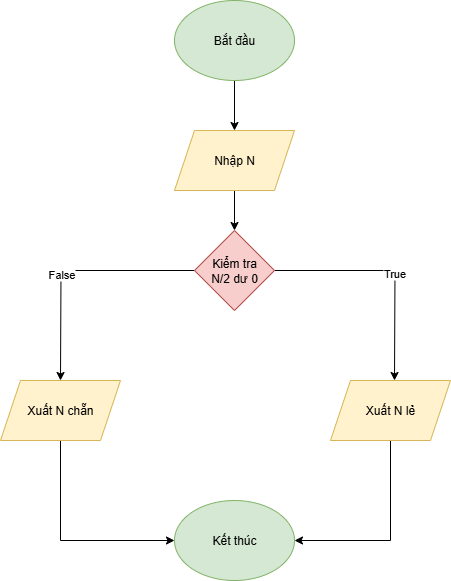

The diagram above was exported from draw.io. Its source (the exported page's mxGraphModel, read from the mxfile embedded in the PNG):
<mxGraphModel dx="1042" dy="535" grid="1" gridSize="10" guides="1" tooltips="1" connect="1" arrows="1" fold="1" page="1" pageScale="1" pageWidth="827" pageHeight="1169" math="0" shadow="0">
  <root>
    <mxCell id="0" />
    <mxCell id="1" parent="0" />
    <mxCell id="fLhnxS86Mktf_O2wPuAL-3" value="" style="edgeStyle=orthogonalEdgeStyle;rounded=0;orthogonalLoop=1;jettySize=auto;html=1;" edge="1" parent="1" source="fLhnxS86Mktf_O2wPuAL-1" target="fLhnxS86Mktf_O2wPuAL-2">
      <mxGeometry relative="1" as="geometry" />
    </mxCell>
    <mxCell id="fLhnxS86Mktf_O2wPuAL-1" value="Bắt đầu" style="ellipse;whiteSpace=wrap;html=1;fillColor=#d5e8d4;strokeColor=#82b366;" vertex="1" parent="1">
      <mxGeometry x="354" y="30" width="120" height="80" as="geometry" />
    </mxCell>
    <mxCell id="fLhnxS86Mktf_O2wPuAL-5" value="" style="edgeStyle=orthogonalEdgeStyle;rounded=0;orthogonalLoop=1;jettySize=auto;html=1;" edge="1" parent="1" source="fLhnxS86Mktf_O2wPuAL-2" target="fLhnxS86Mktf_O2wPuAL-4">
      <mxGeometry relative="1" as="geometry" />
    </mxCell>
    <mxCell id="fLhnxS86Mktf_O2wPuAL-2" value="Nhập N" style="shape=parallelogram;perimeter=parallelogramPerimeter;whiteSpace=wrap;html=1;fixedSize=1;fillColor=#fff2cc;strokeColor=#d6b656;" vertex="1" parent="1">
      <mxGeometry x="354" y="160" width="120" height="60" as="geometry" />
    </mxCell>
    <mxCell id="fLhnxS86Mktf_O2wPuAL-7" value="" style="edgeStyle=orthogonalEdgeStyle;rounded=0;orthogonalLoop=1;jettySize=auto;html=1;" edge="1" parent="1" source="fLhnxS86Mktf_O2wPuAL-4">
      <mxGeometry relative="1" as="geometry">
        <mxPoint x="574" y="410" as="targetPoint" />
      </mxGeometry>
    </mxCell>
    <mxCell id="fLhnxS86Mktf_O2wPuAL-8" value="True" style="edgeLabel;html=1;align=center;verticalAlign=middle;resizable=0;points=[];" vertex="1" connectable="0" parent="fLhnxS86Mktf_O2wPuAL-7">
      <mxGeometry x="0.0647" y="-1" relative="1" as="geometry">
        <mxPoint as="offset" />
      </mxGeometry>
    </mxCell>
    <mxCell id="fLhnxS86Mktf_O2wPuAL-9" style="edgeStyle=orthogonalEdgeStyle;rounded=0;orthogonalLoop=1;jettySize=auto;html=1;" edge="1" parent="1" source="fLhnxS86Mktf_O2wPuAL-4">
      <mxGeometry relative="1" as="geometry">
        <mxPoint x="240" y="410" as="targetPoint" />
      </mxGeometry>
    </mxCell>
    <mxCell id="fLhnxS86Mktf_O2wPuAL-10" value="False" style="edgeLabel;html=1;align=center;verticalAlign=middle;resizable=0;points=[];" vertex="1" connectable="0" parent="fLhnxS86Mktf_O2wPuAL-9">
      <mxGeometry x="0.1228" relative="1" as="geometry">
        <mxPoint as="offset" />
      </mxGeometry>
    </mxCell>
    <mxCell id="fLhnxS86Mktf_O2wPuAL-4" value="Kiểm tra&lt;div&gt;N/2 dư 0&lt;/div&gt;" style="rhombus;whiteSpace=wrap;html=1;fillColor=#f8cecc;strokeColor=#b85450;" vertex="1" parent="1">
      <mxGeometry x="374" y="260" width="80" height="80" as="geometry" />
    </mxCell>
    <mxCell id="fLhnxS86Mktf_O2wPuAL-14" style="edgeStyle=orthogonalEdgeStyle;rounded=0;orthogonalLoop=1;jettySize=auto;html=1;entryX=0;entryY=0.5;entryDx=0;entryDy=0;" edge="1" parent="1" source="fLhnxS86Mktf_O2wPuAL-11" target="fLhnxS86Mktf_O2wPuAL-13">
      <mxGeometry relative="1" as="geometry">
        <Array as="points">
          <mxPoint x="240" y="570" />
        </Array>
      </mxGeometry>
    </mxCell>
    <mxCell id="fLhnxS86Mktf_O2wPuAL-11" value="Xuất N chẵn" style="shape=parallelogram;perimeter=parallelogramPerimeter;whiteSpace=wrap;html=1;fixedSize=1;fillColor=#fff2cc;strokeColor=#d6b656;" vertex="1" parent="1">
      <mxGeometry x="180" y="410" width="120" height="60" as="geometry" />
    </mxCell>
    <mxCell id="fLhnxS86Mktf_O2wPuAL-15" style="edgeStyle=orthogonalEdgeStyle;rounded=0;orthogonalLoop=1;jettySize=auto;html=1;entryX=1;entryY=0.5;entryDx=0;entryDy=0;" edge="1" parent="1" source="fLhnxS86Mktf_O2wPuAL-12" target="fLhnxS86Mktf_O2wPuAL-13">
      <mxGeometry relative="1" as="geometry">
        <Array as="points">
          <mxPoint x="570" y="570" />
        </Array>
      </mxGeometry>
    </mxCell>
    <mxCell id="fLhnxS86Mktf_O2wPuAL-12" value="Xuất N lẻ" style="shape=parallelogram;perimeter=parallelogramPerimeter;whiteSpace=wrap;html=1;fixedSize=1;fillColor=#fff2cc;strokeColor=#d6b656;" vertex="1" parent="1">
      <mxGeometry x="510" y="410" width="120" height="60" as="geometry" />
    </mxCell>
    <mxCell id="fLhnxS86Mktf_O2wPuAL-13" value="Kết thúc" style="ellipse;whiteSpace=wrap;html=1;fillColor=#d5e8d4;strokeColor=#82b366;" vertex="1" parent="1">
      <mxGeometry x="354" y="530" width="120" height="80" as="geometry" />
    </mxCell>
  </root>
</mxGraphModel>